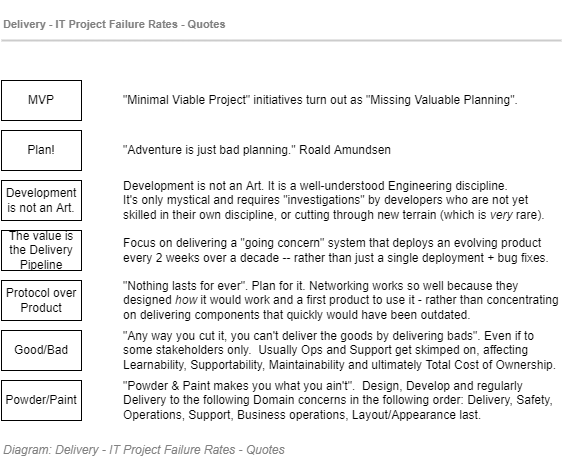

The diagram above was exported from draw.io. Its source (the exported page's mxGraphModel, read from the mxfile embedded in the PNG):
<mxGraphModel dx="782" dy="549" grid="1" gridSize="10" guides="1" tooltips="1" connect="1" arrows="1" fold="1" page="1" pageScale="1" pageWidth="827" pageHeight="1169" math="0" shadow="0">
  <root>
    <mxCell id="mXGdMgflrdQ1xEfVefRB-0" />
    <mxCell id="mXGdMgflrdQ1xEfVefRB-1" value="About" parent="mXGdMgflrdQ1xEfVefRB-0" />
    <mxCell id="mXGdMgflrdQ1xEfVefRB-10" value="Title/Page" parent="mXGdMgflrdQ1xEfVefRB-0" />
    <mxCell id="mXGdMgflrdQ1xEfVefRB-2" value="" style="group;fontSize=10;" parent="mXGdMgflrdQ1xEfVefRB-10" connectable="0" vertex="1">
      <mxGeometry x="120" y="120" width="560" height="45" as="geometry" />
    </mxCell>
    <mxCell id="mXGdMgflrdQ1xEfVefRB-3" value="&lt;font style=&quot;font-size: 11px&quot;&gt;Delivery - IT Project Failure Rates - Quotes&lt;/font&gt;" style="text;strokeColor=none;fillColor=none;html=1;fontSize=24;fontStyle=1;verticalAlign=middle;align=left;shadow=0;glass=0;comic=0;opacity=30;fontColor=#808080;" parent="mXGdMgflrdQ1xEfVefRB-2" vertex="1">
      <mxGeometry width="560" height="40" as="geometry" />
    </mxCell>
    <mxCell id="mXGdMgflrdQ1xEfVefRB-4" value="" style="line;strokeWidth=2;html=1;shadow=0;glass=0;comic=0;fillColor=none;fontSize=10;fontColor=#CCCCCC;labelBackgroundColor=none;strokeColor=#CCCCCC;" parent="mXGdMgflrdQ1xEfVefRB-2" vertex="1">
      <mxGeometry y="35" width="560" height="10" as="geometry" />
    </mxCell>
    <mxCell id="mXGdMgflrdQ1xEfVefRB-11" value="Boxes" parent="mXGdMgflrdQ1xEfVefRB-0" />
    <mxCell id="mXGdMgflrdQ1xEfVefRB-5" value="Plan!" style="rounded=0;whiteSpace=wrap;html=1;" parent="mXGdMgflrdQ1xEfVefRB-11" vertex="1">
      <mxGeometry x="120" y="250" width="80" height="40" as="geometry" />
    </mxCell>
    <mxCell id="mXGdMgflrdQ1xEfVefRB-23" value="Development is not an Art." style="rounded=0;whiteSpace=wrap;html=1;" parent="mXGdMgflrdQ1xEfVefRB-11" vertex="1">
      <mxGeometry x="120" y="300" width="80" height="40" as="geometry" />
    </mxCell>
    <mxCell id="mXGdMgflrdQ1xEfVefRB-25" value="The value is the Delivery Pipeline" style="rounded=0;whiteSpace=wrap;html=1;" parent="mXGdMgflrdQ1xEfVefRB-11" vertex="1">
      <mxGeometry x="120" y="350" width="80" height="40" as="geometry" />
    </mxCell>
    <mxCell id="mXGdMgflrdQ1xEfVefRB-27" value="Protocol over Product" style="rounded=0;whiteSpace=wrap;html=1;" parent="mXGdMgflrdQ1xEfVefRB-11" vertex="1">
      <mxGeometry x="120" y="400" width="80" height="40" as="geometry" />
    </mxCell>
    <mxCell id="mXGdMgflrdQ1xEfVefRB-29" value="MVP" style="rounded=0;whiteSpace=wrap;html=1;" parent="mXGdMgflrdQ1xEfVefRB-11" vertex="1">
      <mxGeometry x="120" y="200" width="80" height="40" as="geometry" />
    </mxCell>
    <mxCell id="mXGdMgflrdQ1xEfVefRB-31" value="Good/Bad" style="rounded=0;whiteSpace=wrap;html=1;" parent="mXGdMgflrdQ1xEfVefRB-11" vertex="1">
      <mxGeometry x="120" y="450" width="80" height="40" as="geometry" />
    </mxCell>
    <mxCell id="mXGdMgflrdQ1xEfVefRB-33" value="Powder/Paint" style="rounded=0;whiteSpace=wrap;html=1;" parent="mXGdMgflrdQ1xEfVefRB-11" vertex="1">
      <mxGeometry x="120" y="500" width="80" height="40" as="geometry" />
    </mxCell>
    <mxCell id="JwquyI47fJW0Nx44kJB4-2" value="&quot;Powder &amp;amp; Paint makes you what you ain't&quot;.&amp;nbsp; Design, Develop and regularly Delivery to the following Domain concerns in the following order: Delivery, Safety, Operations, Support, Business operations, Layout/Appearance last." style="rounded=1;whiteSpace=wrap;html=1;align=left;strokeColor=none;fillColor=none;" parent="mXGdMgflrdQ1xEfVefRB-11" vertex="1">
      <mxGeometry x="240" y="500" width="440" height="40" as="geometry" />
    </mxCell>
    <mxCell id="mXGdMgflrdQ1xEfVefRB-12" value="&quot;Adventure is just bad planning.&quot; Roald Amundsen" style="rounded=1;whiteSpace=wrap;html=1;align=left;strokeColor=none;fillColor=none;" parent="mXGdMgflrdQ1xEfVefRB-11" vertex="1">
      <mxGeometry x="240" y="250" width="440" height="40" as="geometry" />
    </mxCell>
    <mxCell id="mXGdMgflrdQ1xEfVefRB-24" value="Development is not an Art. It is a well-understood Engineering discipline.&amp;nbsp; &lt;br&gt;It's only mystical and requires &quot;investigations&quot; by developers who are not yet skilled in their own discipline, or cutting through new terrain (which is &lt;i&gt;very&lt;/i&gt; rare)." style="rounded=1;whiteSpace=wrap;html=1;align=left;strokeColor=none;fillColor=none;" parent="mXGdMgflrdQ1xEfVefRB-11" vertex="1">
      <mxGeometry x="240" y="300" width="440" height="40" as="geometry" />
    </mxCell>
    <mxCell id="mXGdMgflrdQ1xEfVefRB-26" value="Focus on delivering a &quot;going concern&quot; system that deploys an evolving product every 2 weeks over a decade -- rather than just a single deployment + bug fixes.&amp;nbsp;&amp;nbsp;" style="rounded=1;whiteSpace=wrap;html=1;align=left;strokeColor=none;fillColor=none;" parent="mXGdMgflrdQ1xEfVefRB-11" vertex="1">
      <mxGeometry x="240" y="350" width="440" height="40" as="geometry" />
    </mxCell>
    <mxCell id="mXGdMgflrdQ1xEfVefRB-28" value="&quot;Nothing lasts for ever&quot;. Plan for it. Networking works so well because they designed &lt;i&gt;how&lt;/i&gt; it would work and a first product to use it - rather than concentrating on delivering components that quickly would have been outdated." style="rounded=1;whiteSpace=wrap;html=1;align=left;strokeColor=none;fillColor=none;" parent="mXGdMgflrdQ1xEfVefRB-11" vertex="1">
      <mxGeometry x="240" y="400" width="440" height="40" as="geometry" />
    </mxCell>
    <mxCell id="mXGdMgflrdQ1xEfVefRB-30" value="&quot;Minimal Viable Project&quot; initiatives turn out as &quot;Missing Valuable Planning&quot;." style="rounded=1;whiteSpace=wrap;html=1;align=left;strokeColor=none;fillColor=none;" parent="mXGdMgflrdQ1xEfVefRB-11" vertex="1">
      <mxGeometry x="240" y="200" width="440" height="40" as="geometry" />
    </mxCell>
    <mxCell id="mXGdMgflrdQ1xEfVefRB-32" value="&quot;Any way you cut it, you can't deliver the goods by delivering bads&quot;. Even if to some stakeholders only.&amp;nbsp; Usually Ops and Support get skimped on, affecting&amp;nbsp; Learnability, Supportability, Maintainability and ultimately Total Cost of Ownership.&amp;nbsp;" style="rounded=1;whiteSpace=wrap;html=1;align=left;strokeColor=none;fillColor=none;" parent="mXGdMgflrdQ1xEfVefRB-11" vertex="1">
      <mxGeometry x="240" y="450" width="440" height="40" as="geometry" />
    </mxCell>
    <mxCell id="QmOVAXtmM9dkM2VLAtrc-2" value="Title/Diagram" parent="mXGdMgflrdQ1xEfVefRB-0" />
    <mxCell id="QmOVAXtmM9dkM2VLAtrc-1" value="&lt;font style=&quot;font-size: 12px&quot;&gt;Diagram: Delivery - IT Project Failure Rates - Quotes&lt;/font&gt;" style="text;strokeColor=none;fillColor=none;html=1;fontSize=12;fontStyle=2;verticalAlign=middle;align=left;shadow=0;glass=0;comic=0;opacity=30;fontColor=#808080;" parent="QmOVAXtmM9dkM2VLAtrc-2" vertex="1">
      <mxGeometry x="120" y="560" width="520" height="20" as="geometry" />
    </mxCell>
  </root>
</mxGraphModel>